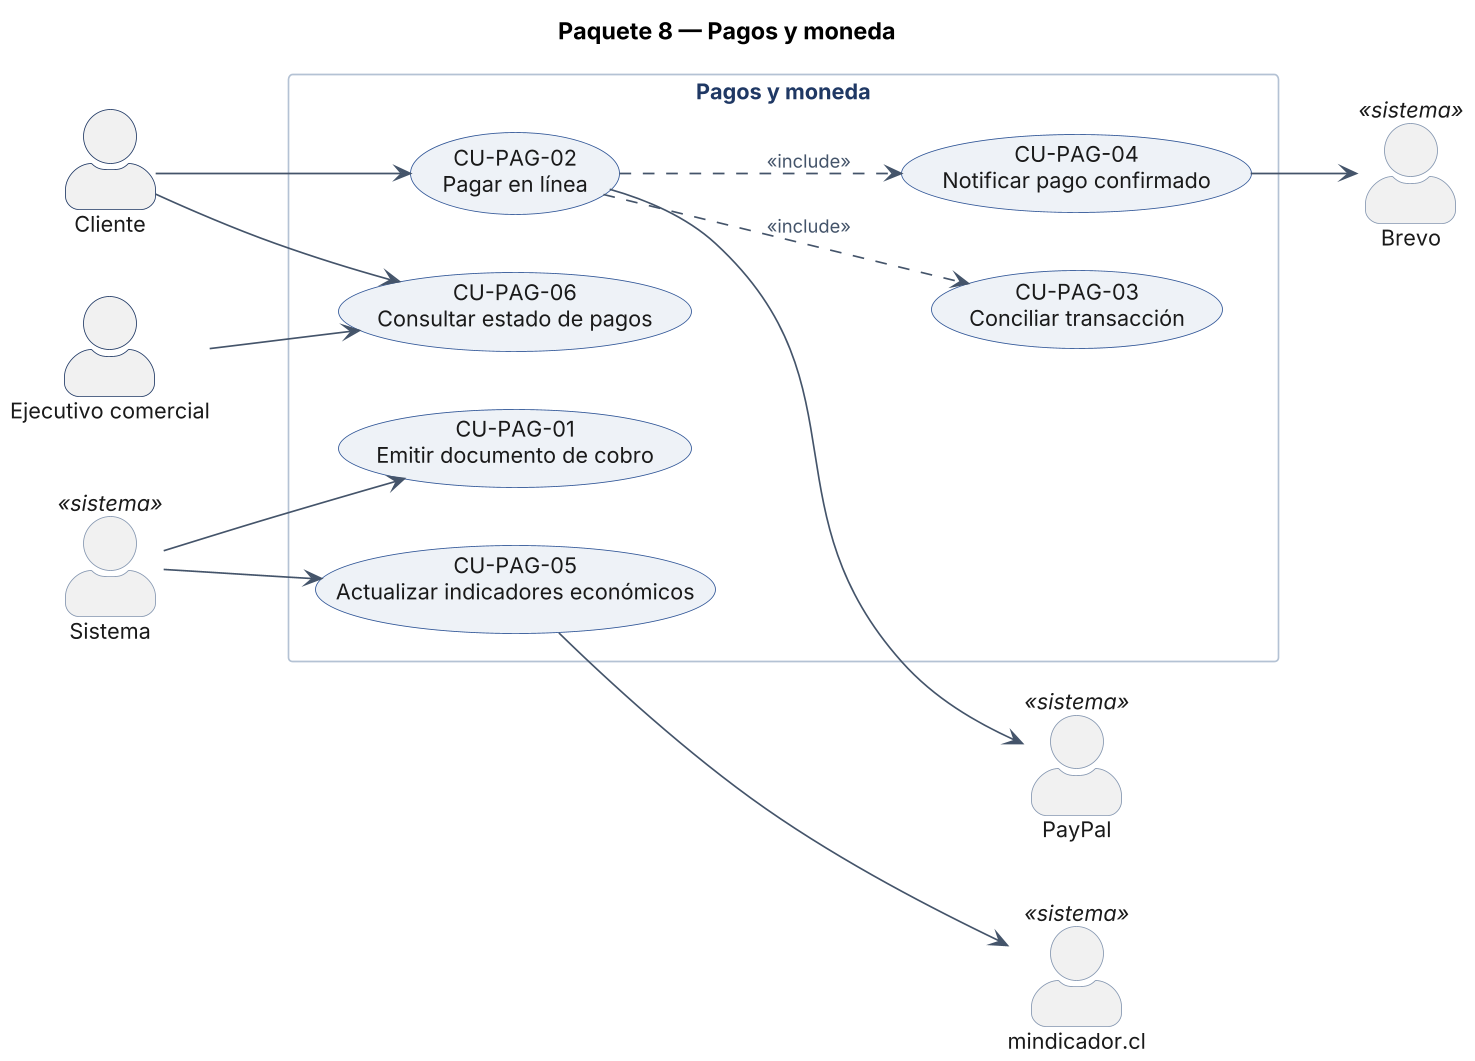

The diagram above was rendered by PlantUML. Its source (embedded in the PNG):
@startuml CU_P08_PAG
title Paquete 8 — Pagos y moneda
!include _skin_cu.txt
actor "Cliente" as CLI
actor "Ejecutivo comercial" as EJE
actor "Sistema" as SIS <<sistema>>
actor "PayPal" as PP <<sistema>>
actor "mindicador.cl" as UF <<sistema>>
actor "Brevo" as MAIL <<sistema>>
rectangle "Pagos y moneda" {
  usecase "CU-PAG-01\nEmitir documento de cobro" as CU_PAG_01
  usecase "CU-PAG-02\nPagar en línea" as CU_PAG_02
  usecase "CU-PAG-03\nConciliar transacción" as CU_PAG_03
  usecase "CU-PAG-04\nNotificar pago confirmado" as CU_PAG_04
  usecase "CU-PAG-05\nActualizar indicadores económicos" as CU_PAG_05
  usecase "CU-PAG-06\nConsultar estado de pagos" as CU_PAG_06
}
SIS --> CU_PAG_01
SIS --> CU_PAG_05
CLI --> CU_PAG_02
CLI --> CU_PAG_06
EJE --> CU_PAG_06
CU_PAG_02 --> PP
CU_PAG_04 --> MAIL
CU_PAG_05 --> UF
CU_PAG_02 ..> CU_PAG_03 : <<include>>
CU_PAG_02 ..> CU_PAG_04 : <<include>>
@enduml